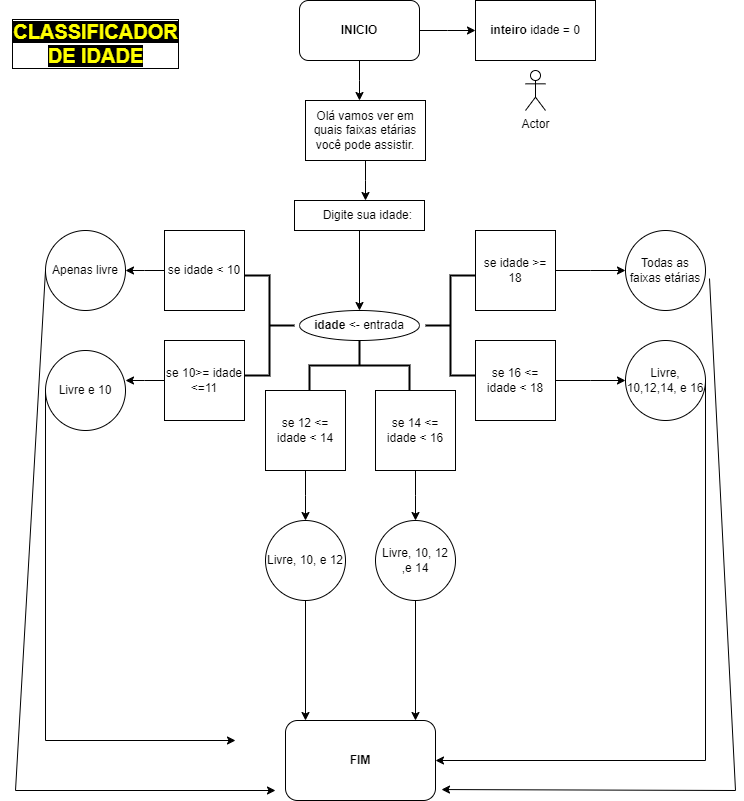

The diagram above was exported from draw.io. Its source (the exported page's mxGraphModel, read from the mxfile embedded in the PNG):
<mxGraphModel dx="880" dy="468" grid="1" gridSize="10" guides="1" tooltips="1" connect="1" arrows="1" fold="1" page="1" pageScale="1" pageWidth="827" pageHeight="1169" math="0" shadow="0">
  <root>
    <mxCell id="0" />
    <mxCell id="1" parent="0" />
    <mxCell id="JOuNgU4zwRvogm-ovXoS-2" style="edgeStyle=orthogonalEdgeStyle;rounded=0;orthogonalLoop=1;jettySize=auto;html=1;" edge="1" parent="1" source="JOuNgU4zwRvogm-ovXoS-1">
      <mxGeometry relative="1" as="geometry">
        <mxPoint x="414" y="100" as="targetPoint" />
      </mxGeometry>
    </mxCell>
    <mxCell id="JOuNgU4zwRvogm-ovXoS-3" style="edgeStyle=orthogonalEdgeStyle;rounded=0;orthogonalLoop=1;jettySize=auto;html=1;" edge="1" parent="1" source="JOuNgU4zwRvogm-ovXoS-1">
      <mxGeometry relative="1" as="geometry">
        <mxPoint x="530" y="30" as="targetPoint" />
      </mxGeometry>
    </mxCell>
    <mxCell id="JOuNgU4zwRvogm-ovXoS-1" value="&lt;b&gt;INICIO&lt;/b&gt;" style="rounded=1;whiteSpace=wrap;html=1;" vertex="1" parent="1">
      <mxGeometry x="354" width="120" height="60" as="geometry" />
    </mxCell>
    <mxCell id="JOuNgU4zwRvogm-ovXoS-4" value="&lt;b&gt;inteiro &lt;/b&gt;idade = 0" style="rounded=0;whiteSpace=wrap;html=1;" vertex="1" parent="1">
      <mxGeometry x="530" width="120" height="60" as="geometry" />
    </mxCell>
    <mxCell id="JOuNgU4zwRvogm-ovXoS-6" style="edgeStyle=orthogonalEdgeStyle;rounded=0;orthogonalLoop=1;jettySize=auto;html=1;" edge="1" parent="1" source="JOuNgU4zwRvogm-ovXoS-5">
      <mxGeometry relative="1" as="geometry">
        <mxPoint x="420" y="200" as="targetPoint" />
      </mxGeometry>
    </mxCell>
    <mxCell id="JOuNgU4zwRvogm-ovXoS-5" value="Olá vamos ver em quais faixas etárias você pode assistir." style="rounded=0;whiteSpace=wrap;html=1;" vertex="1" parent="1">
      <mxGeometry x="360" y="100" width="120" height="60" as="geometry" />
    </mxCell>
    <mxCell id="JOuNgU4zwRvogm-ovXoS-18" style="edgeStyle=orthogonalEdgeStyle;rounded=0;orthogonalLoop=1;jettySize=auto;html=1;entryX=0.5;entryY=0;entryDx=0;entryDy=0;" edge="1" parent="1" source="JOuNgU4zwRvogm-ovXoS-7" target="JOuNgU4zwRvogm-ovXoS-9">
      <mxGeometry relative="1" as="geometry" />
    </mxCell>
    <mxCell id="JOuNgU4zwRvogm-ovXoS-7" value="&lt;span style=&quot;white-space: pre;&quot;&gt;&#09;&lt;/span&gt;Digite sua idade:" style="rounded=0;whiteSpace=wrap;html=1;align=left;" vertex="1" parent="1">
      <mxGeometry x="349" y="200" width="130" height="30" as="geometry" />
    </mxCell>
    <mxCell id="JOuNgU4zwRvogm-ovXoS-9" value="&lt;b&gt;idade &lt;/b&gt;&amp;lt;- entrada" style="ellipse;whiteSpace=wrap;html=1;" vertex="1" parent="1">
      <mxGeometry x="354" y="310" width="120" height="30" as="geometry" />
    </mxCell>
    <mxCell id="JOuNgU4zwRvogm-ovXoS-11" value="" style="ellipse;whiteSpace=wrap;html=1;align=center;aspect=fixed;fillColor=none;strokeColor=none;resizable=0;perimeter=centerPerimeter;rotatable=0;allowArrows=0;points=[];outlineConnect=1;" vertex="1" parent="1">
      <mxGeometry x="400" y="340" width="10" height="10" as="geometry" />
    </mxCell>
    <mxCell id="JOuNgU4zwRvogm-ovXoS-12" value="Actor" style="shape=umlActor;verticalLabelPosition=bottom;verticalAlign=top;html=1;" vertex="1" parent="1">
      <mxGeometry x="580" y="70" width="20" height="40" as="geometry" />
    </mxCell>
    <mxCell id="JOuNgU4zwRvogm-ovXoS-15" value="" style="strokeWidth=2;html=1;shape=mxgraph.flowchart.annotation_2;align=left;labelPosition=right;pointerEvents=1;" vertex="1" parent="1">
      <mxGeometry x="480" y="275" width="50" height="100" as="geometry" />
    </mxCell>
    <mxCell id="JOuNgU4zwRvogm-ovXoS-19" value="" style="strokeWidth=2;html=1;shape=mxgraph.flowchart.annotation_2;align=left;labelPosition=right;pointerEvents=1;direction=south;" vertex="1" parent="1">
      <mxGeometry x="364" y="340" width="100" height="50" as="geometry" />
    </mxCell>
    <mxCell id="JOuNgU4zwRvogm-ovXoS-20" value="" style="strokeWidth=2;html=1;shape=mxgraph.flowchart.annotation_2;align=left;labelPosition=right;pointerEvents=1;direction=west;" vertex="1" parent="1">
      <mxGeometry x="299" y="275" width="50" height="100" as="geometry" />
    </mxCell>
    <mxCell id="JOuNgU4zwRvogm-ovXoS-38" style="edgeStyle=orthogonalEdgeStyle;rounded=0;orthogonalLoop=1;jettySize=auto;html=1;" edge="1" parent="1" source="JOuNgU4zwRvogm-ovXoS-32">
      <mxGeometry relative="1" as="geometry">
        <mxPoint x="180" y="270" as="targetPoint" />
      </mxGeometry>
    </mxCell>
    <mxCell id="JOuNgU4zwRvogm-ovXoS-32" value="se idade &amp;lt; 10" style="whiteSpace=wrap;html=1;aspect=fixed;" vertex="1" parent="1">
      <mxGeometry x="219" y="230" width="80" height="80" as="geometry" />
    </mxCell>
    <mxCell id="JOuNgU4zwRvogm-ovXoS-40" style="edgeStyle=orthogonalEdgeStyle;rounded=0;orthogonalLoop=1;jettySize=auto;html=1;" edge="1" parent="1" source="JOuNgU4zwRvogm-ovXoS-33">
      <mxGeometry relative="1" as="geometry">
        <mxPoint x="180" y="380" as="targetPoint" />
      </mxGeometry>
    </mxCell>
    <mxCell id="JOuNgU4zwRvogm-ovXoS-33" value="se 10&amp;gt;= idade &amp;lt;=11" style="whiteSpace=wrap;html=1;aspect=fixed;" vertex="1" parent="1">
      <mxGeometry x="219" y="340" width="80" height="80" as="geometry" />
    </mxCell>
    <mxCell id="JOuNgU4zwRvogm-ovXoS-42" style="edgeStyle=orthogonalEdgeStyle;rounded=0;orthogonalLoop=1;jettySize=auto;html=1;" edge="1" parent="1" source="JOuNgU4zwRvogm-ovXoS-34">
      <mxGeometry relative="1" as="geometry">
        <mxPoint x="360" y="520" as="targetPoint" />
      </mxGeometry>
    </mxCell>
    <mxCell id="JOuNgU4zwRvogm-ovXoS-34" value="se 12 &amp;lt;= idade &amp;lt; 14" style="whiteSpace=wrap;html=1;aspect=fixed;" vertex="1" parent="1">
      <mxGeometry x="320" y="390" width="80" height="80" as="geometry" />
    </mxCell>
    <mxCell id="JOuNgU4zwRvogm-ovXoS-43" style="edgeStyle=orthogonalEdgeStyle;rounded=0;orthogonalLoop=1;jettySize=auto;html=1;" edge="1" parent="1" source="JOuNgU4zwRvogm-ovXoS-35">
      <mxGeometry relative="1" as="geometry">
        <mxPoint x="470" y="520" as="targetPoint" />
      </mxGeometry>
    </mxCell>
    <mxCell id="JOuNgU4zwRvogm-ovXoS-35" value="se 14 &amp;lt;= idade &amp;lt; 16" style="whiteSpace=wrap;html=1;aspect=fixed;" vertex="1" parent="1">
      <mxGeometry x="430" y="390" width="80" height="80" as="geometry" />
    </mxCell>
    <mxCell id="JOuNgU4zwRvogm-ovXoS-46" style="edgeStyle=orthogonalEdgeStyle;rounded=0;orthogonalLoop=1;jettySize=auto;html=1;" edge="1" parent="1" source="JOuNgU4zwRvogm-ovXoS-36">
      <mxGeometry relative="1" as="geometry">
        <mxPoint x="680" y="380" as="targetPoint" />
      </mxGeometry>
    </mxCell>
    <mxCell id="JOuNgU4zwRvogm-ovXoS-36" value="se 16 &amp;lt;= idade &amp;lt; 18" style="whiteSpace=wrap;html=1;aspect=fixed;" vertex="1" parent="1">
      <mxGeometry x="530" y="340" width="80" height="80" as="geometry" />
    </mxCell>
    <mxCell id="JOuNgU4zwRvogm-ovXoS-47" style="edgeStyle=orthogonalEdgeStyle;rounded=0;orthogonalLoop=1;jettySize=auto;html=1;" edge="1" parent="1" source="JOuNgU4zwRvogm-ovXoS-37">
      <mxGeometry relative="1" as="geometry">
        <mxPoint x="680" y="270" as="targetPoint" />
      </mxGeometry>
    </mxCell>
    <mxCell id="JOuNgU4zwRvogm-ovXoS-37" value="se idade &amp;gt;= 18" style="whiteSpace=wrap;html=1;aspect=fixed;" vertex="1" parent="1">
      <mxGeometry x="530" y="230" width="80" height="80" as="geometry" />
    </mxCell>
    <mxCell id="JOuNgU4zwRvogm-ovXoS-39" value="Apenas livre" style="ellipse;whiteSpace=wrap;html=1;aspect=fixed;" vertex="1" parent="1">
      <mxGeometry x="100" y="230" width="80" height="80" as="geometry" />
    </mxCell>
    <mxCell id="JOuNgU4zwRvogm-ovXoS-41" value="Livre e 10" style="ellipse;whiteSpace=wrap;html=1;aspect=fixed;" vertex="1" parent="1">
      <mxGeometry x="100" y="350" width="80" height="80" as="geometry" />
    </mxCell>
    <mxCell id="JOuNgU4zwRvogm-ovXoS-44" value="Livre, 10, e 12" style="ellipse;whiteSpace=wrap;html=1;aspect=fixed;" vertex="1" parent="1">
      <mxGeometry x="320" y="520" width="80" height="80" as="geometry" />
    </mxCell>
    <mxCell id="JOuNgU4zwRvogm-ovXoS-45" value="Livre, 10, 12 ,e 14" style="ellipse;whiteSpace=wrap;html=1;aspect=fixed;" vertex="1" parent="1">
      <mxGeometry x="430" y="520" width="80" height="80" as="geometry" />
    </mxCell>
    <mxCell id="JOuNgU4zwRvogm-ovXoS-48" value="Todas as faixas etárias" style="ellipse;whiteSpace=wrap;html=1;aspect=fixed;" vertex="1" parent="1">
      <mxGeometry x="680" y="230" width="80" height="80" as="geometry" />
    </mxCell>
    <mxCell id="JOuNgU4zwRvogm-ovXoS-49" value="Livre, 10,12,14, e 16" style="ellipse;whiteSpace=wrap;html=1;aspect=fixed;" vertex="1" parent="1">
      <mxGeometry x="680" y="340" width="80" height="80" as="geometry" />
    </mxCell>
    <mxCell id="JOuNgU4zwRvogm-ovXoS-50" value="" style="endArrow=classic;html=1;rounded=0;exitX=0;exitY=0.5;exitDx=0;exitDy=0;" edge="1" parent="1" source="JOuNgU4zwRvogm-ovXoS-39">
      <mxGeometry width="50" height="50" relative="1" as="geometry">
        <mxPoint x="390" y="470" as="sourcePoint" />
        <mxPoint x="330" y="790" as="targetPoint" />
        <Array as="points">
          <mxPoint x="70" y="790" />
        </Array>
      </mxGeometry>
    </mxCell>
    <mxCell id="JOuNgU4zwRvogm-ovXoS-51" value="" style="endArrow=classic;html=1;rounded=0;exitX=0;exitY=0.5;exitDx=0;exitDy=0;" edge="1" parent="1" source="JOuNgU4zwRvogm-ovXoS-41">
      <mxGeometry width="50" height="50" relative="1" as="geometry">
        <mxPoint x="390" y="610" as="sourcePoint" />
        <mxPoint x="290" y="740" as="targetPoint" />
        <Array as="points">
          <mxPoint x="100" y="740" />
        </Array>
      </mxGeometry>
    </mxCell>
    <mxCell id="JOuNgU4zwRvogm-ovXoS-52" value="" style="endArrow=classic;html=1;rounded=0;exitX=0.5;exitY=1;exitDx=0;exitDy=0;" edge="1" parent="1" source="JOuNgU4zwRvogm-ovXoS-44">
      <mxGeometry width="50" height="50" relative="1" as="geometry">
        <mxPoint x="390" y="610" as="sourcePoint" />
        <mxPoint x="360" y="720" as="targetPoint" />
      </mxGeometry>
    </mxCell>
    <mxCell id="JOuNgU4zwRvogm-ovXoS-53" value="" style="endArrow=classic;html=1;rounded=0;exitX=0.5;exitY=1;exitDx=0;exitDy=0;" edge="1" parent="1" source="JOuNgU4zwRvogm-ovXoS-45">
      <mxGeometry width="50" height="50" relative="1" as="geometry">
        <mxPoint x="390" y="610" as="sourcePoint" />
        <mxPoint x="470" y="720" as="targetPoint" />
      </mxGeometry>
    </mxCell>
    <mxCell id="JOuNgU4zwRvogm-ovXoS-54" value="" style="endArrow=classic;html=1;rounded=0;exitX=1.05;exitY=0.6;exitDx=0;exitDy=0;exitPerimeter=0;entryX=1.04;entryY=0.863;entryDx=0;entryDy=0;entryPerimeter=0;" edge="1" parent="1" source="JOuNgU4zwRvogm-ovXoS-48" target="JOuNgU4zwRvogm-ovXoS-57">
      <mxGeometry width="50" height="50" relative="1" as="geometry">
        <mxPoint x="390" y="610" as="sourcePoint" />
        <mxPoint x="480" y="780" as="targetPoint" />
        <Array as="points">
          <mxPoint x="790" y="790" />
        </Array>
      </mxGeometry>
    </mxCell>
    <mxCell id="JOuNgU4zwRvogm-ovXoS-55" value="" style="endArrow=classic;html=1;rounded=0;exitX=1;exitY=0.5;exitDx=0;exitDy=0;entryX=1;entryY=0.5;entryDx=0;entryDy=0;" edge="1" parent="1" source="JOuNgU4zwRvogm-ovXoS-49" target="JOuNgU4zwRvogm-ovXoS-57">
      <mxGeometry width="50" height="50" relative="1" as="geometry">
        <mxPoint x="390" y="380" as="sourcePoint" />
        <mxPoint x="480" y="760" as="targetPoint" />
        <Array as="points">
          <mxPoint x="760" y="760" />
        </Array>
      </mxGeometry>
    </mxCell>
    <mxCell id="JOuNgU4zwRvogm-ovXoS-57" value="&lt;b&gt;FIM&lt;/b&gt;" style="rounded=1;whiteSpace=wrap;html=1;" vertex="1" parent="1">
      <mxGeometry x="340" y="720" width="150" height="80" as="geometry" />
    </mxCell>
    <mxCell id="JOuNgU4zwRvogm-ovXoS-58" value="&lt;b style=&quot;font-size: 20px;&quot;&gt;&lt;font style=&quot;font-size: 20px; background-color: rgb(0, 0, 0);&quot;&gt;CLASSIFICADOR&lt;/font&gt;&lt;/b&gt;&lt;div style=&quot;font-size: 20px;&quot;&gt;&lt;b style=&quot;&quot;&gt;&lt;font style=&quot;font-size: 20px; background-color: rgb(0, 0, 0);&quot;&gt;DE IDADE&lt;/font&gt;&lt;/b&gt;&lt;/div&gt;" style="text;html=1;align=center;verticalAlign=middle;resizable=0;points=[];autosize=1;strokeColor=none;fillColor=none;labelBorderColor=default;fontColor=#FFFF00;" vertex="1" parent="1">
      <mxGeometry x="55" y="13" width="190" height="60" as="geometry" />
    </mxCell>
  </root>
</mxGraphModel>